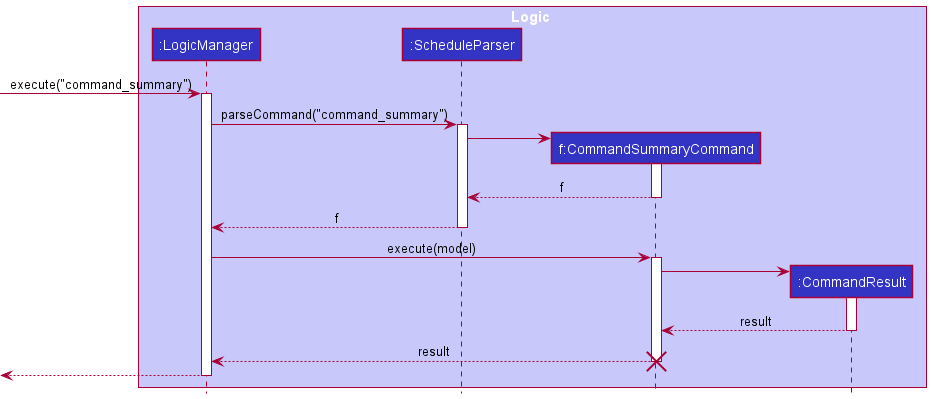

The diagram above was rendered by PlantUML. Its source (embedded in the PNG):
@startuml
!include style.puml

box Logic LOGIC_COLOR_T1
participant ":LogicManager" as LogicManager LOGIC_COLOR
participant ":ScheduleParser" as ScheduleParser LOGIC_COLOR
participant "f:CommandSummaryCommand" as CommandSummaryCommand LOGIC_COLOR
participant ":CommandResult" as CommandResult LOGIC_COLOR
end box

[-> LogicManager : execute("command_summary")
activate LogicManager

LogicManager -> ScheduleParser : parseCommand("command_summary")
activate ScheduleParser

create CommandSummaryCommand
ScheduleParser -> CommandSummaryCommand
activate CommandSummaryCommand

CommandSummaryCommand --> ScheduleParser : f
deactivate CommandSummaryCommand

ScheduleParser --> LogicManager : f
deactivate ScheduleParser

LogicManager -> CommandSummaryCommand : execute(model)
activate CommandSummaryCommand

create CommandResult
CommandSummaryCommand -> CommandResult
activate CommandResult

CommandResult --> CommandSummaryCommand : result
deactivate CommandResult

CommandSummaryCommand --> LogicManager : result
deactivate CommandSummaryCommand
destroy CommandSummaryCommand

[<--LogicManager
deactivate LogicManager
@enduml